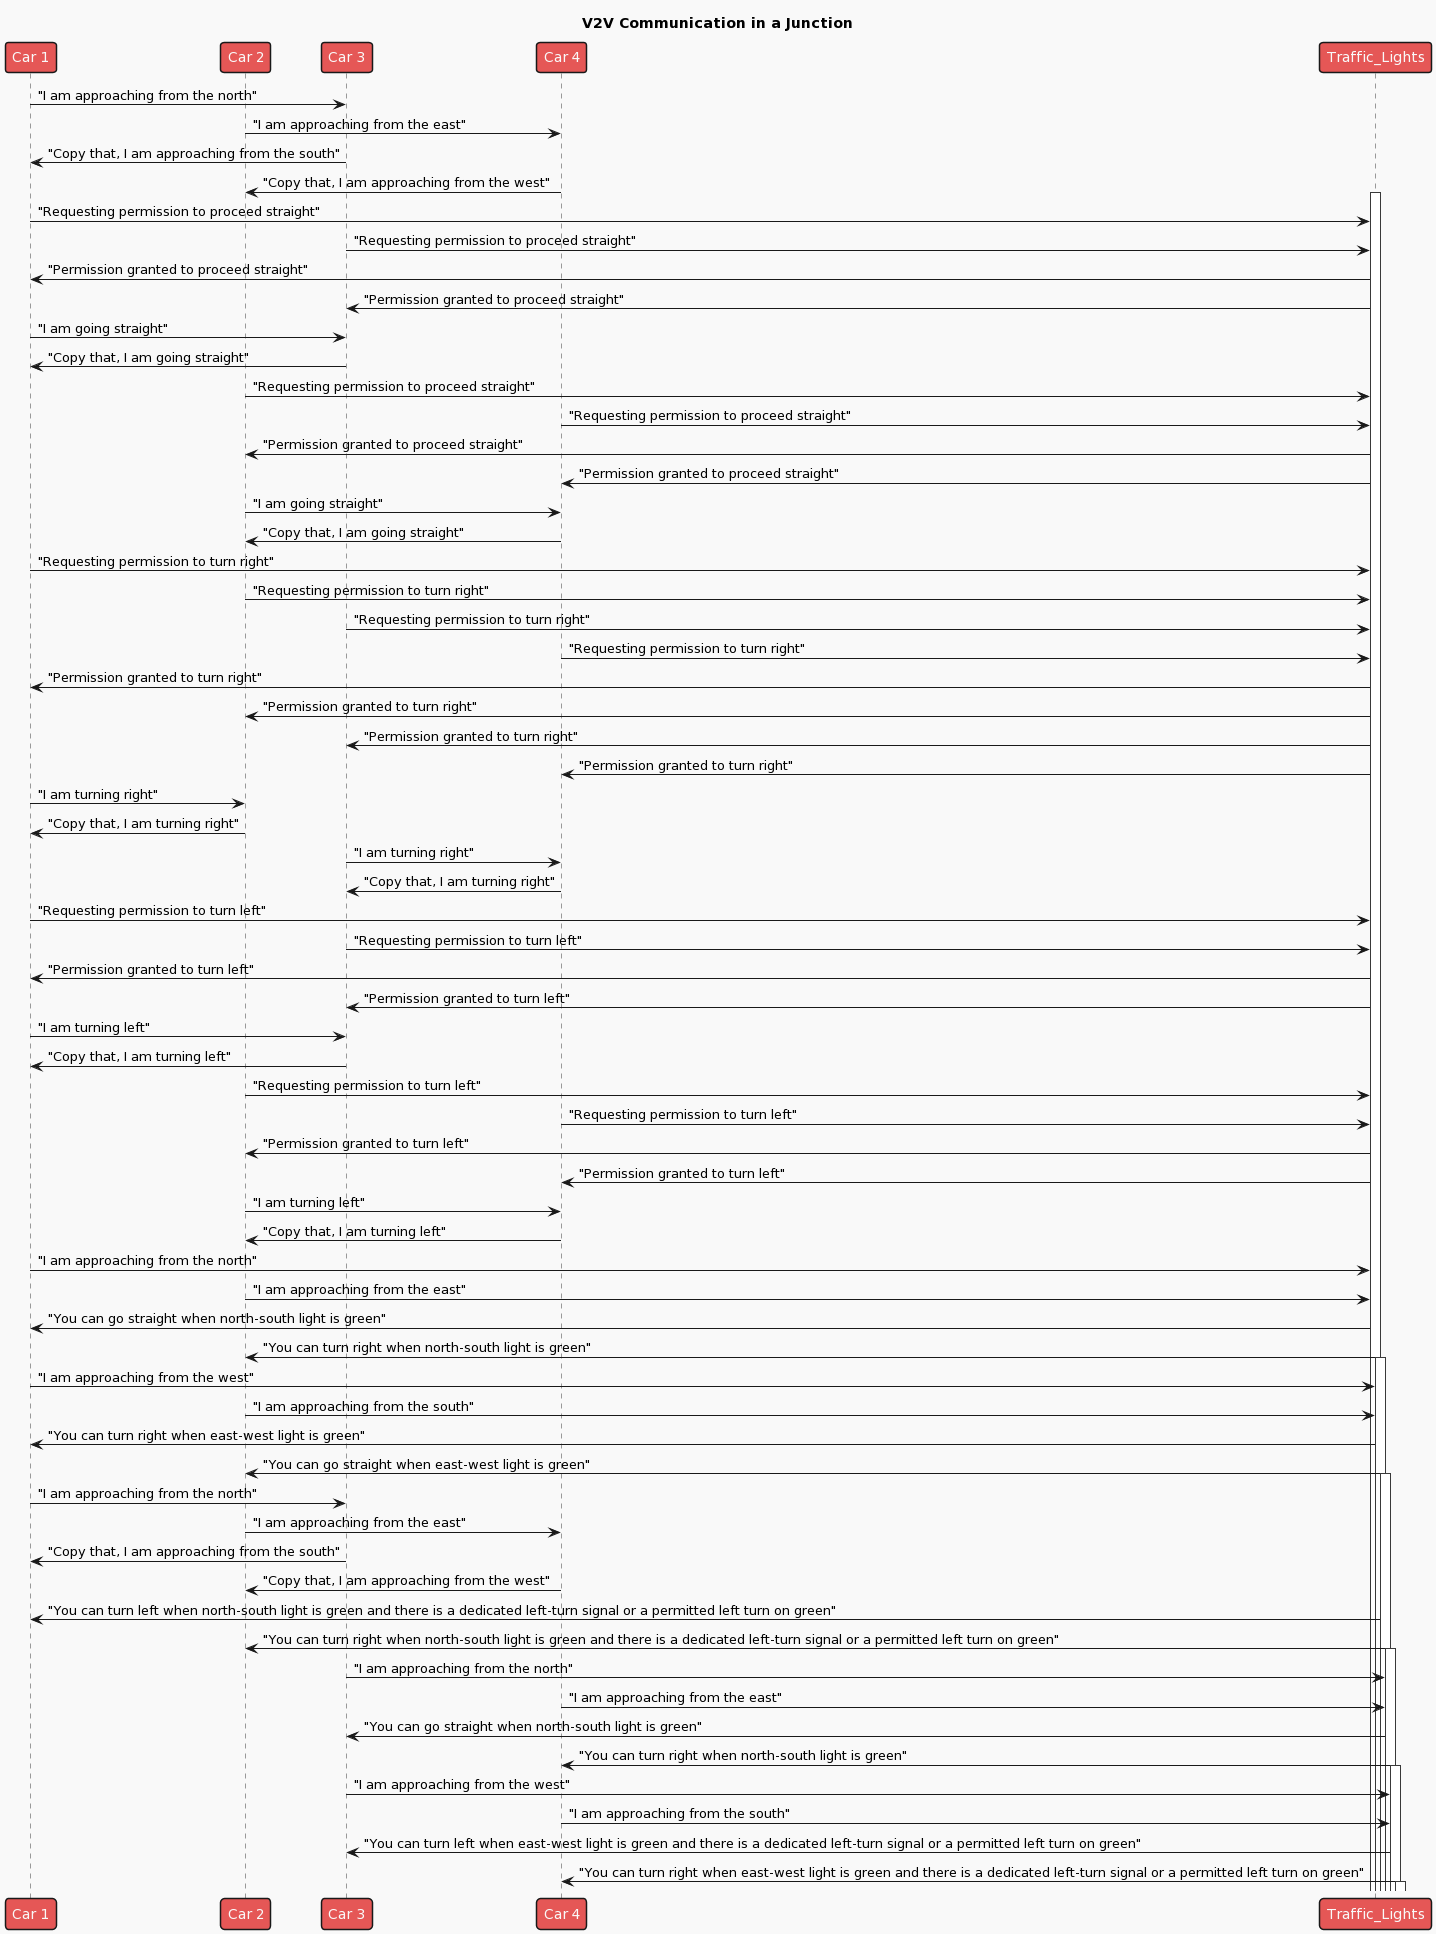

The diagram above was rendered by PlantUML. Its source (embedded in the PNG):
@startuml
!theme mars
title V2V Communication in a Junction
participant "Car 1" as c1
participant "Car 2" as c2
participant "Car 3" as c3
participant "Car 4" as c4
participant Traffic_Lights

c1 -> c3: "I am approaching from the north"
c2 -> c4: "I am approaching from the east"
c3 -> c1: "Copy that, I am approaching from the south"
c4 -> c2: "Copy that, I am approaching from the west"

activate Traffic_Lights


c1 -> Traffic_Lights: "Requesting permission to proceed straight"
c3 -> Traffic_Lights: "Requesting permission to proceed straight"
Traffic_Lights -> c1: "Permission granted to proceed straight"
Traffic_Lights -> c3: "Permission granted to proceed straight"
c1 -> c3: "I am going straight"
c3 -> c1: "Copy that, I am going straight"

c2 -> Traffic_Lights: "Requesting permission to proceed straight"
c4 -> Traffic_Lights: "Requesting permission to proceed straight"
Traffic_Lights -> c2: "Permission granted to proceed straight"
Traffic_Lights -> c4: "Permission granted to proceed straight"
c2 -> c4: "I am going straight"
c4 -> c2: "Copy that, I am going straight"


c1 -> Traffic_Lights: "Requesting permission to turn right"
c2 -> Traffic_Lights: "Requesting permission to turn right"
c3 -> Traffic_Lights: "Requesting permission to turn right"
c4 -> Traffic_Lights: "Requesting permission to turn right"
Traffic_Lights -> c1: "Permission granted to turn right"
Traffic_Lights -> c2: "Permission granted to turn right"
Traffic_Lights -> c3: "Permission granted to turn right"
Traffic_Lights -> c4: "Permission granted to turn right"
c1 -> c2: "I am turning right"
c2 -> c1: "Copy that, I am turning right"
c3 -> c4: "I am turning right"
c4 -> c3: "Copy that, I am turning right"


c1 -> Traffic_Lights: "Requesting permission to turn left"
c3 -> Traffic_Lights: "Requesting permission to turn left"
Traffic_Lights -> c1: "Permission granted to turn left"
Traffic_Lights -> c3: "Permission granted to turn left"
c1 -> c3: "I am turning left"
c3 -> c1: "Copy that, I am turning left"

c2 -> Traffic_Lights: "Requesting permission to turn left"
c4 -> Traffic_Lights: "Requesting permission to turn left"
Traffic_Lights -> c2: "Permission granted to turn left"
Traffic_Lights -> c4: "Permission granted to turn left"
c2 -> c4: "I am turning left"
c4 -> c2: "Copy that, I am turning left"


c1 -> Traffic_Lights: "I am approaching from the north"
c2 -> Traffic_Lights: "I am approaching from the east"
Traffic_Lights -> c1: "You can go straight when north-south light is green"
Traffic_Lights -> c2: "You can turn right when north-south light is green"
activate Traffic_Lights

c1 -> Traffic_Lights: "I am approaching from the west"
c2 -> Traffic_Lights: "I am approaching from the south"
Traffic_Lights -> c1: "You can turn right when east-west light is green"
Traffic_Lights -> c2: "You can go straight when east-west light is green"
activate Traffic_Lights

c1 -> c3: "I am approaching from the north"
c2 -> c4: "I am approaching from the east"
c3 -> c1: "Copy that, I am approaching from the south"
c4 -> c2: "Copy that, I am approaching from the west"
Traffic_Lights -> c1: "You can turn left when north-south light is green and there is a dedicated left-turn signal or a permitted left turn on green"
Traffic_Lights -> c2: "You can turn right when north-south light is green and there is a dedicated left-turn signal or a permitted left turn on green"
activate Traffic_Lights

c3 -> Traffic_Lights: "I am approaching from the north"
c4 -> Traffic_Lights: "I am approaching from the east"
Traffic_Lights -> c3: "You can go straight when north-south light is green"
Traffic_Lights -> c4: "You can turn right when north-south light is green"
activate Traffic_Lights

c3 -> Traffic_Lights: "I am approaching from the west"
c4 -> Traffic_Lights: "I am approaching from the south"
Traffic_Lights -> c3: "You can turn left when east-west light is green and there is a dedicated left-turn signal or a permitted left turn on green"
Traffic_Lights -> c4: "You can turn right when east-west light is green and there is a dedicated left-turn signal or a permitted left turn on green"
activate Traffic_Lights
@enduml